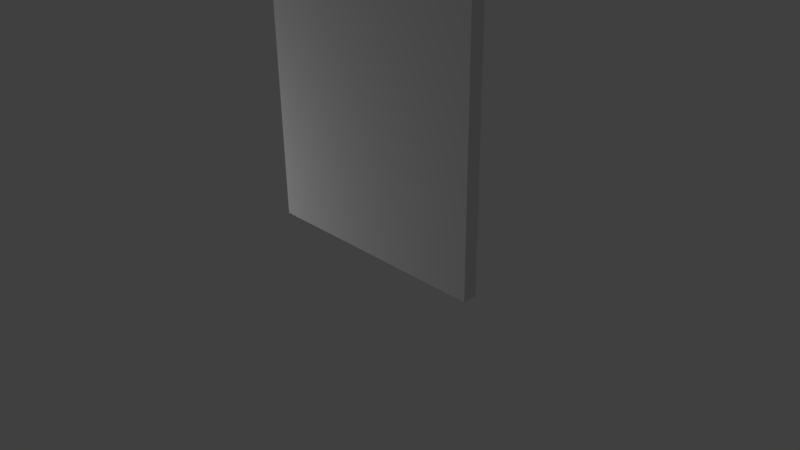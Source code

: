 # Source: door_1.blend  (saved by Blender 2.77.0; exported with 4.5.12 LTS)
import bpy
from mathutils import Matrix  # noqa: F401  (used for matrix-valued properties, if any)

bpy.ops.wm.read_factory_settings(use_empty=True)
scene = bpy.context.scene
scene.name = 'Scene'

# ---- collections
col_collection_1 = bpy.data.collections.new('Collection 1'); scene.collection.children.link(col_collection_1)

# ---- materials (node trees are filled in below, after node groups)
mat_door = bpy.data.materials.new('door')
mat_door.alpha_threshold = 0.0
mat_door.use_transparent_shadow = False
mat_door.roughness = 0.5
mat_door.specular_intensity = 0.0935

# ---- material node trees

# ---- world
world_world = bpy.data.worlds.new('World'); scene.world = world_world
world_world.color = (0.05088, 0.05088, 0.05088)
world_world.use_sun_shadow = False
world_world.sun_shadow_jitter_overblur = 0.0
world_world.cycles.sampling_method = 'MANUAL'

# ---- cameras
cam_camera = bpy.data.cameras.new('Camera')
cam_camera.clip_end = 100.0
cam_camera.lens = 35.0
cam_camera.sensor_width = 32.0
cam_camera.sensor_height = 18.0
cam_camera.ortho_scale = 7.314
cam_camera.dof.focus_distance = 0.0
cam_camera.dof.aperture_fstop = 128.0

# ---- lights
light_lamp = bpy.data.lights.new('Lamp', 'POINT')
light_lamp.transmission_factor = 0.0
light_lamp.cutoff_distance = 30.0
light_lamp.energy = 100.0
light_lamp.shadow_buffer_clip_start = 1.001
light_lamp.shadow_soft_size = 0.1
light_lamp.shadow_maximum_resolution = 0.006
light_lamp.use_absolute_resolution = True

# ---- meshes
me_plane_001 = bpy.data.meshes.new('Plane.001')
me_plane_001.from_pydata([(-1.0, -0.02724, 0.0292), (1.0, -0.02724, 0.0292), (-1.0, -0.02724, 4.178), (1.0, -0.02724, 4.178), (-1.0, 0.02724, 0.0292), (1.0, 0.02724, 0.0292), (-1.0, 0.02724, 4.178), (1.0, 0.02724, 4.178)], [], [(0, 1, 3, 2), (4, 6, 7, 5), (3, 7, 6, 2), (0, 4, 5, 1), (1, 5, 7, 3), (2, 6, 4, 0)])
_uv = me_plane_001.uv_layers.new(name='UVMap')
_uv.uv.foreach_set('vector', [0.8677, 0.0003261, 0.1182, 0.000326, 0.1182, 0.9511, 0.8677, 0.9511, 0.8645, 0.0002311, 0.8645, 0.9483, 0.1142, 0.9483, 0.1142, 0.0002309, 1.179, -0.07659, 1.179, 0.09762, 3.145, 0.09762, 3.145, -0.07659, 1.101, 0.6672, 1.101, 0.8414, 3.067, 0.8414, 3.067, 0.6672, 1.101, 0.6672, 1.101, 0.8414, 3.067, 0.8414, 3.067, 0.6672, 1.101, 0.6672, 1.101, 0.8414, 3.067, 0.8414, 3.067, 0.6672])
me_plane_001.materials.append(mat_door)
me_plane_001.use_remesh_preserve_volume = False
me_plane_001.use_remesh_preserve_attributes = False
me_plane_001.use_mirror_vertex_groups = False
me_plane_001.update()

# ---- objects
ob_plane = bpy.data.objects.new('Plane', me_plane_001)
ob_lamp = bpy.data.objects.new('Lamp', light_lamp)
ob_camera = bpy.data.objects.new('Camera', cam_camera)

# ---- transforms, parenting, visibility, modifiers, constraints
ob_plane.location = (0.0, 0.0, 0.0)
ob_plane.scale = (1.672, 3.468, 1.672)
ob_plane.lineart.crease_threshold = 0.0
ob_lamp.location = (-3.923, -3.039, 0.1542)
ob_lamp.rotation_euler = (0.6503, 0.05522, 1.866)
ob_lamp.lock_rotations_4d = False
ob_lamp.empty_display_type = 'ARROWS'
ob_lamp.color = (0.0, 0.0, 0.0, 0.0)
ob_lamp.lineart.crease_threshold = 0.0
ob_camera.location = (7.481, -6.508, 5.344)
ob_camera.rotation_euler = (1.109, 0.01082, 0.8149)
ob_camera.lock_rotations_4d = False
ob_camera.empty_display_type = 'ARROWS'
ob_camera.color = (0.0, 0.0, 0.0, 0.0)
ob_camera.display_type = 'WIRE'
ob_camera.lineart.crease_threshold = 0.0

# ---- collection membership
col_collection_1.objects.link(ob_plane)
col_collection_1.objects.link(ob_lamp)
col_collection_1.objects.link(ob_camera)

# ---- scene / render settings (as saved in the file)
scene.camera = ob_camera
scene.frame_start = 1; scene.frame_end = 250; scene.frame_set(1)
scene.render.engine = 'BLENDER_EEVEE_NEXT'
scene.render.resolution_percentage = 50
scene.render.dither_intensity = 0.0
scene.cycles.use_denoising = False
scene.cycles.samples = 128
scene.cycles.sampling_pattern = 'TABULATED_SOBOL'
scene.cycles.light_sampling_threshold = 0.0
scene.cycles.use_adaptive_sampling = False
scene.cycles.use_light_tree = False
scene.cycles.blur_glossy = 0.0
scene.cycles.sample_clamp_indirect = 0.0
scene.view_settings.view_transform = 'Standard'
bpy.context.view_layer.update()
